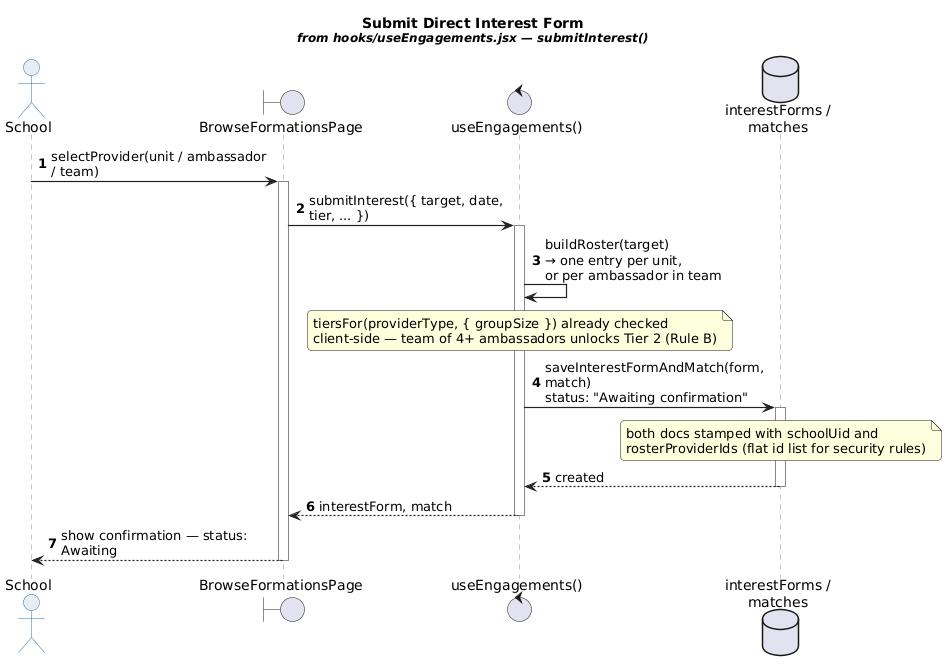

The diagram above was rendered by PlantUML. Its source (embedded in the PNG):
@startuml seq03_submit_interest_form
skinparam backgroundColor white
skinparam sequenceArrowThickness 1.2
skinparam roundcorner 8
skinparam maxMessageSize 220
skinparam sequence {
  ActorBorderColor #2b6fb3
  ActorBackgroundColor #e7edf5
  ParticipantBorderColor #2b6fb3
  ParticipantBackgroundColor #bfe0f5
  LifeLineBorderColor #888888
  ArrowColor #222222
  NoteBackgroundColor #fff6cf
  NoteBorderColor #b8a23a
}
title Submit Direct Interest Form\n<size:12><i>from hooks/useEngagements.jsx — submitInterest()</i></size>

actor "School" as school
boundary "BrowseFormationsPage" as browse
control "useEngagements()" as hook
database "interestForms /\nmatches" as db

autonumber 1

school -> browse ++ : selectProvider(unit / ambassador / team)
browse -> hook ++ : submitInterest({ target, date, tier, ... })
hook -> hook : buildRoster(target)\n→ one entry per unit,\nor per ambassador in team

note over hook
  tiersFor(providerType, { groupSize }) already checked
  client-side — team of 4+ ambassadors unlocks Tier 2 (Rule B)
end note

hook -> db ++ : saveInterestFormAndMatch(form, match)\nstatus: "Awaiting confirmation"

note over db
  both docs stamped with schoolUid and
  rosterProviderIds (flat id list for security rules)
end note

db --> hook -- : created
hook --> browse -- : interestForm, match
browse --> school -- : show confirmation — status: Awaiting

@enduml